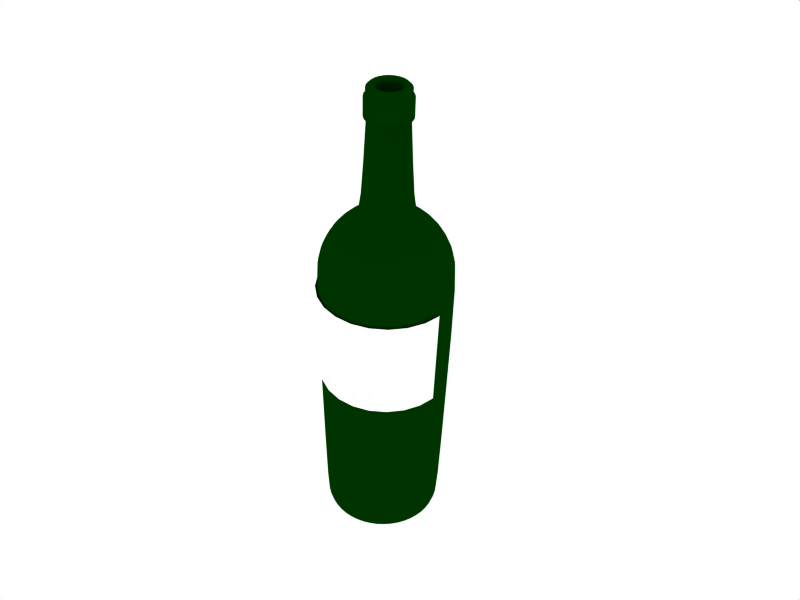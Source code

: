 # Source: red-wine-bottle-04.blend  (saved by Blender 2.43.0; exported with 4.5.12 LTS)
import bpy
from mathutils import Matrix  # noqa: F401  (used for matrix-valued properties, if any)

bpy.ops.wm.read_factory_settings(use_empty=True)
scene = bpy.context.scene
scene.name = 'Scene'

# ---- collections
col_collection_1 = bpy.data.collections.new('Collection 1'); scene.collection.children.link(col_collection_1)
col_collection_2 = bpy.data.collections.new('Collection 2'); scene.collection.children.link(col_collection_2)

# ---- materials (node trees are filled in below, after node groups)
mat_bottle_glass_green = bpy.data.materials.new('bottle glass green')
mat_bottle_glass_green.alpha_threshold = 0.0
mat_bottle_glass_green.diffuse_color = (0.0, 0.2, 0.0, 1.0)
mat_bottle_glass_green.roughness = 0.5
mat_bottle_glass_green.specular_intensity = 1.0
mat_bottle_glass_green.line_color = (0.0, 0.0, 0.0, 0.7)
mat_kator_malbec = bpy.data.materials.new('Kator Malbec')
mat_kator_malbec.alpha_threshold = 0.0
mat_kator_malbec.diffuse_color = (1.0, 1.0, 1.0, 1.0)
mat_kator_malbec.roughness = 0.5
mat_kator_malbec.line_color = (0.0, 0.0, 0.0, 1.0)

# ---- material node trees

# ---- world
world_world = bpy.data.worlds.new('World'); scene.world = world_world
world_world.color = (1.0, 1.0, 1.0)
world_world.use_sun_shadow = False
world_world.sun_shadow_jitter_overblur = 0.0
world_world.cycles.sampling_method = 'MANUAL'
world_world.cycles.sample_map_resolution = 256

# ---- cameras
cam_camera_001 = bpy.data.cameras.new('Camera.001')
cam_camera_001.passepartout_alpha = 0.2
cam_camera_001.clip_end = 100.0
cam_camera_001.lens = 48.0
cam_camera_001.ortho_scale = 7.314
cam_camera_001.show_limits = True
cam_camera_001.show_passepartout = False
cam_camera_001.show_safe_areas = True
cam_camera_001.dof.focus_distance = 0.0
cam_camera_001.dof.aperture_fstop = 128.0

# ---- lights
light_spot_001 = bpy.data.lights.new('Spot.001', 'POINT')
light_spot_001.transmission_factor = 0.0
light_spot_001.cutoff_distance = 30.0
light_spot_001.energy = 50.0
light_spot_001.shadow_buffer_clip_start = 8.0
light_spot_001.shadow_soft_size = 1.0
light_spot_001.shadow_maximum_resolution = 0.006
light_spot_001.use_absolute_resolution = True
light_spot_001.cycles.use_multiple_importance_sampling = False

# ---- meshes
me_malbec_bottle = bpy.data.meshes.new('Malbec bottle')
me_malbec_bottle.from_pydata([(0.1009, 7.265e-08, 0.5131), (0.05842, 6.274e-08, 1.01), (0.04812, 6.274e-08, 1.0), (0.05451, 7.265e-08, 0.5158), (0.1125, -0.03013, -0.8654), (0.178, -0.04769, -0.8841), (0.1111, -0.02977, -0.9271), (0.1519, -0.0407, -0.9561), (0.1712, -0.04587, -0.9929), (0.2119, -0.05677, -0.9929), (0.2322, -0.06222, -0.9856), (0.1969, -0.05276, -0.8666), (0.2181, -0.05845, 0.2292), (0.2013, -0.05393, 0.3038), (0.1687, -0.04522, 0.3693), (0.123, -0.03297, 0.4185), (0.06818, -0.01827, 0.4659), (0.05265, -0.01411, 0.5158), (0.04648, -0.01245, 1.0), (0.05643, -0.01512, 1.01), (0.07162, -0.01919, 1.01), (0.08135, -0.0218, 1.0), (0.08924, -0.02391, 0.89), (0.07904, -0.02118, 0.882), (0.09741, -0.0261, 0.5131), (0.1132, -0.03034, 0.4803), (0.1606, -0.04304, 0.4449), (0.2133, -0.05715, 0.3904), (0.2528, -0.06773, 0.3086), (0.2701, -0.07236, 0.2306), (0.2415, -0.0647, -0.9646), (0.2165, -0.125, -0.9646), (0.2421, -0.1398, 0.2306), (0.2266, -0.1308, 0.3086), (0.1912, -0.1104, 0.3904), (0.144, -0.08314, 0.4449), (0.1015, -0.0586, 0.4803), (0.08734, -0.05043, 0.5131), (0.07087, -0.04092, 0.882), (0.08001, -0.0462, 0.89), (0.07293, -0.04211, 1.0), (0.06421, -0.03707, 1.01), (0.05059, -0.02921, 1.01), (0.04167, -0.02406, 1.0), (0.0472, -0.02725, 0.5158), (0.06113, -0.03529, 0.4659), (0.1103, -0.06369, 0.4185), (0.1513, -0.08735, 0.3693), (0.1804, -0.1042, 0.3038), (0.1956, -0.1129, 0.2292), (0.1765, -0.1019, -0.8666), (0.2082, -0.1202, -0.9856), (0.19, -0.1097, -0.9929), (0.1535, -0.08862, -0.9929), (0.1362, -0.07862, -0.9561), (0.09963, -0.05752, -0.9271), (0.1596, -0.09212, -0.8841), (0.1008, -0.05821, -0.8654), (0.08232, -0.08232, -0.8654), (0.1303, -0.1303, -0.8841), (0.08134, -0.08134, -0.9271), (0.1112, -0.1112, -0.9561), (0.1253, -0.1253, -0.9929), (0.1551, -0.1551, -0.9929), (0.17, -0.17, -0.9856), (0.1441, -0.1441, -0.8666), (0.1597, -0.1597, 0.2292), (0.1473, -0.1473, 0.3038), (0.1235, -0.1235, 0.3693), (0.09007, -0.09007, 0.4185), (0.04991, -0.04991, 0.4659), (0.03854, -0.03854, 0.5158), (0.03402, -0.03402, 1.0), (0.04131, -0.04131, 1.01), (0.05243, -0.05243, 1.01), (0.05955, -0.05955, 1.0), (0.06533, -0.06533, 0.89), (0.05786, -0.05786, 0.882), (0.07131, -0.07131, 0.5131), (0.08288, -0.08288, 0.4803), (0.1176, -0.1176, 0.4449), (0.1561, -0.1561, 0.3904), (0.185, -0.185, 0.3086), (0.1977, -0.1977, 0.2306), (0.1768, -0.1768, -0.9646), (0.125, -0.2165, -0.9646), (0.1398, -0.2421, 0.2306), (0.1308, -0.2266, 0.3086), (0.1104, -0.1912, 0.3904), (0.08314, -0.144, 0.4449), (0.0586, -0.1015, 0.4803), (0.05043, -0.08734, 0.5131), (0.04092, -0.07087, 0.882), (0.0462, -0.08001, 0.89), (0.04211, -0.07293, 1.0), (0.03707, -0.06421, 1.01), (0.02921, -0.05059, 1.01), (0.02406, -0.04167, 1.0), (0.02725, -0.0472, 0.5158), (0.03529, -0.06113, 0.4659), (0.06369, -0.1103, 0.4185), (0.08735, -0.1513, 0.3693), (0.1042, -0.1804, 0.3038), (0.1129, -0.1956, 0.2292), (0.1019, -0.1765, -0.8666), (0.1202, -0.2082, -0.9856), (0.1097, -0.19, -0.9929), (0.08862, -0.1535, -0.9929), (0.07862, -0.1362, -0.9561), (0.05752, -0.09963, -0.9271), (0.09212, -0.1596, -0.8841), (0.05821, -0.1008, -0.8654), (0.03013, -0.1125, -0.8654), (0.04769, -0.178, -0.8841), (0.02977, -0.1111, -0.9271), (0.0407, -0.1519, -0.9561), (0.04587, -0.1712, -0.9929), (0.05677, -0.2119, -0.9929), (0.06222, -0.2322, -0.9856), (0.05276, -0.1969, -0.8666), (0.05845, -0.2181, 0.2292), (0.05393, -0.2013, 0.3038), (0.04522, -0.1687, 0.3693), (0.03297, -0.123, 0.4185), (0.01827, -0.06818, 0.4659), (0.01411, -0.05265, 0.5158), (0.01245, -0.04648, 1.0), (0.01512, -0.05643, 1.01), (0.01919, -0.07162, 1.01), (0.0218, -0.08135, 1.0), (0.02391, -0.08924, 0.89), (0.02118, -0.07904, 0.882), (0.0261, -0.09741, 0.5131), (0.03034, -0.1132, 0.4803), (0.04304, -0.1606, 0.4449), (0.05715, -0.2133, 0.3904), (0.06773, -0.2528, 0.3086), (0.07236, -0.2701, 0.2306), (0.0647, -0.2415, -0.9646), (2.67e-09, -0.25, -0.9646), (3.306e-09, -0.2796, 0.2306), (-1.891e-08, -0.2617, 0.3086), (1.084e-09, -0.2208, 0.3904), (5.219e-08, -0.1663, 0.4449), (5.663e-08, -0.1172, 0.4803), (6.33e-08, -0.1009, 0.5131), (5.997e-08, -0.08183, 0.882), (5.351e-08, -0.09239, 0.89), (5.032e-08, -0.08422, 1.0), (5.032e-08, -0.07414, 1.01), (6.209e-08, -0.05842, 1.01), (6.012e-08, -0.04812, 1.0), (6.774e-08, -0.05451, 0.5158), (6.552e-08, -0.07058, 0.4659), (5.219e-08, -0.1274, 0.4185), (4.552e-08, -0.1747, 0.3693), (4.552e-08, -0.2084, 0.3038), (4.552e-08, -0.2258, 0.2292), (-2.912e-08, -0.2039, -0.8666), (-4.699e-08, -0.2404, -0.9856), (-3.309e-08, -0.2193, -0.9929), (-2.713e-08, -0.1772, -0.9929), (-1.521e-08, -0.1572, -0.9561), (-1.521e-08, -0.115, -0.9271), (-3.11e-08, -0.1842, -0.8841), (-7.263e-09, -0.1164, -0.8654), (-0.03013, -0.1125, -0.8654), (-0.04769, -0.178, -0.8841), (-0.02977, -0.1111, -0.9271), (-0.0407, -0.1519, -0.9561), (-0.04587, -0.1712, -0.9929), (-0.05677, -0.2119, -0.9929), (-0.06222, -0.2322, -0.9856), (-0.05276, -0.1969, -0.8666), (-0.05845, -0.2181, 0.2292), (-0.05393, -0.2013, 0.3038), (-0.04522, -0.1687, 0.3693), (-0.03297, -0.123, 0.4185), (-0.01827, -0.06818, 0.4659), (-0.01411, -0.05265, 0.5158), (-0.01245, -0.04648, 1.0), (-0.01512, -0.05643, 1.01), (-0.01919, -0.07162, 1.01), (-0.0218, -0.08135, 1.0), (-0.02391, -0.08924, 0.89), (-0.02118, -0.07904, 0.882), (-0.0261, -0.09741, 0.5131), (-0.03034, -0.1132, 0.4803), (-0.04304, -0.1606, 0.4449), (-0.05715, -0.2133, 0.3904), (-0.06773, -0.2528, 0.3086), (-0.07236, -0.2701, 0.2306), (-0.0647, -0.2415, -0.9646), (-0.125, -0.2165, -0.9646), (-0.1398, -0.2421, 0.2306), (-0.1308, -0.2266, 0.3086), (-0.1104, -0.1912, 0.3904), (-0.08314, -0.144, 0.4449), (-0.0586, -0.1015, 0.4803), (-0.05043, -0.08734, 0.5131), (-0.04092, -0.07087, 0.882), (-0.0462, -0.08001, 0.89), (-0.04211, -0.07293, 1.0), (-0.03707, -0.06421, 1.01), (-0.02921, -0.05059, 1.01), (-0.02406, -0.04167, 1.0), (-0.02725, -0.0472, 0.5158), (-0.03529, -0.06113, 0.4659), (-0.06369, -0.1103, 0.4185), (-0.08735, -0.1513, 0.3693), (-0.1042, -0.1804, 0.3038), (-0.1129, -0.1956, 0.2292), (-0.1019, -0.1765, -0.8666), (-0.1202, -0.2082, -0.9856), (-0.1097, -0.19, -0.9929), (-0.08862, -0.1535, -0.9929), (-0.07862, -0.1362, -0.9561), (-0.05752, -0.09963, -0.9271), (-0.09212, -0.1596, -0.8841), (-0.05821, -0.1008, -0.8654), (-0.08232, -0.08232, -0.8654), (-0.1303, -0.1303, -0.8841), (-0.08134, -0.08134, -0.9271), (-0.1112, -0.1112, -0.9561), (-0.1253, -0.1253, -0.9929), (-0.1551, -0.1551, -0.9929), (-0.17, -0.17, -0.9856), (-0.1441, -0.1441, -0.8666), (-0.1597, -0.1597, 0.2292), (-0.1473, -0.1473, 0.3038), (-0.1235, -0.1235, 0.3693), (-0.09007, -0.09007, 0.4185), (-0.04991, -0.04991, 0.4659), (-0.03854, -0.03854, 0.5158), (-0.03402, -0.03402, 1.0), (-0.04131, -0.04131, 1.01), (-0.05243, -0.05243, 1.01), (-0.05955, -0.05955, 1.0), (-0.06533, -0.06533, 0.89), (-0.05786, -0.05786, 0.882), (-0.07131, -0.07131, 0.5131), (-0.08288, -0.08288, 0.4803), (-0.1176, -0.1176, 0.4449), (-0.1561, -0.1561, 0.3904), (-0.185, -0.185, 0.3086), (-0.1977, -0.1977, 0.2306), (-0.1768, -0.1768, -0.9646), (-0.2165, -0.125, -0.9646), (-0.2421, -0.1398, 0.2306), (-0.2266, -0.1308, 0.3086), (-0.1912, -0.1104, 0.3904), (-0.144, -0.08314, 0.4449), (-0.1015, -0.0586, 0.4803), (-0.08734, -0.05043, 0.5131), (-0.07087, -0.04092, 0.882), (-0.08001, -0.0462, 0.89), (-0.07293, -0.04211, 1.0), (-0.06421, -0.03707, 1.01), (-0.05059, -0.02921, 1.01), (-0.04167, -0.02406, 1.0), (-0.0472, -0.02725, 0.5158), (-0.06113, -0.03529, 0.4659), (-0.1103, -0.06369, 0.4185), (-0.1513, -0.08735, 0.3693), (-0.1804, -0.1042, 0.3038), (-0.1956, -0.1129, 0.2292), (-0.1765, -0.1019, -0.8666), (-0.2082, -0.1202, -0.9856), (-0.19, -0.1097, -0.9929), (-0.1535, -0.08862, -0.9929), (-0.1362, -0.07862, -0.9561), (-0.09963, -0.05752, -0.9271), (-0.1596, -0.09212, -0.8841), (-0.1008, -0.05821, -0.8654), (-0.1125, -0.03013, -0.8654), (-0.178, -0.04769, -0.8841), (-0.1111, -0.02977, -0.9271), (-0.1519, -0.0407, -0.9561), (-0.1712, -0.04587, -0.9929), (-0.2119, -0.05677, -0.9929), (-0.2322, -0.06222, -0.9856), (-0.1969, -0.05276, -0.8666), (-0.2181, -0.05845, 0.2292), (-0.2013, -0.05393, 0.3038), (-0.1687, -0.04522, 0.3693), (-0.123, -0.03297, 0.4185), (-0.06818, -0.01827, 0.4659), (-0.05265, -0.01411, 0.5158), (-0.04648, -0.01245, 1.0), (-0.05643, -0.01512, 1.01), (-0.07162, -0.01919, 1.01), (-0.08135, -0.0218, 1.0), (-0.08924, -0.02391, 0.89), (-0.07904, -0.02118, 0.882), (-0.09741, -0.0261, 0.5131), (-0.1132, -0.03034, 0.4803), (-0.1606, -0.04304, 0.4449), (-0.2133, -0.05715, 0.3904), (-0.2528, -0.06773, 0.3086), (-0.2701, -0.07236, 0.2306), (-0.2415, -0.0647, -0.9646), (-0.25, 4.316e-08, -0.9646), (-0.2796, 5.002e-08, 0.2306), (-0.2617, 8.144e-08, 0.3086), (-0.2208, 2.008e-08, 0.3904), (-0.1663, -2.072e-08, 0.4449), (-0.1172, -2.975e-08, 0.4803), (-0.1009, -4.473e-08, 0.5131), (-0.08183, -4.019e-08, 0.882), (-0.09239, -3.101e-08, 0.89), (-0.08422, -2.829e-08, 1.0), (-0.07414, -2.832e-08, 1.01), (-0.05842, -4.557e-08, 1.01), (-0.04812, -4.009e-08, 1.0), (-0.05451, -4.383e-08, 0.5158), (-0.07058, -4.022e-08, 0.4659), (-0.1274, -1.885e-08, 0.4185), (-0.1747, -1.254e-08, 0.3693), (-0.2084, 2.744e-09, 0.3038), (-0.2258, 4.075e-09, 0.2292), (-0.2039, 7.02e-08, -0.8666), (-0.2404, 9.563e-08, -0.9856), (-0.2193, 8.666e-08, -0.9929), (-0.1772, 8.46e-08, -0.9929), (-0.1572, 4.142e-08, -0.9561), (-0.115, 4.563e-08, -0.9271), (-0.1842, 7.411e-08, -0.8841), (-0.1164, 2.734e-08, -0.8654), (-0.1125, 0.03013, -0.8654), (-0.178, 0.04769, -0.8841), (-0.1111, 0.02977, -0.9271), (-0.1519, 0.0407, -0.9561), (-0.1712, 0.04587, -0.9929), (-0.2119, 0.05677, -0.9929), (-0.2322, 0.06222, -0.9856), (-0.1969, 0.05276, -0.8666), (-0.2181, 0.05845, 0.2292), (-0.2013, 0.05393, 0.3038), (-0.1687, 0.04522, 0.3693), (-0.123, 0.03297, 0.4185), (-0.06818, 0.01827, 0.4659), (-0.05265, 0.01411, 0.5158), (-0.04648, 0.01245, 1.0), (-0.05643, 0.01512, 1.01), (-0.07162, 0.01919, 1.01), (-0.08135, 0.0218, 1.0), (-0.08924, 0.02391, 0.89), (-0.07904, 0.02118, 0.882), (-0.09741, 0.0261, 0.5131), (-0.1132, 0.03034, 0.4803), (-0.1606, 0.04304, 0.4449), (-0.2133, 0.05715, 0.3904), (-0.2528, 0.06773, 0.3086), (-0.2701, 0.07236, 0.2306), (-0.2415, 0.0647, -0.9646), (-0.2165, 0.125, -0.9646), (-0.2421, 0.1398, 0.2306), (-0.2266, 0.1308, 0.3086), (-0.1912, 0.1104, 0.3904), (-0.144, 0.08314, 0.4449), (-0.1015, 0.0586, 0.4803), (-0.08734, 0.05043, 0.5131), (-0.07087, 0.04092, 0.882), (-0.08001, 0.0462, 0.89), (-0.07293, 0.04211, 1.0), (-0.06421, 0.03707, 1.01), (-0.05059, 0.02921, 1.01), (-0.04167, 0.02406, 1.0), (-0.0472, 0.02725, 0.5158), (-0.06113, 0.03529, 0.4659), (-0.1103, 0.06369, 0.4185), (-0.1513, 0.08735, 0.3693), (-0.1804, 0.1042, 0.3038), (-0.1956, 0.1129, 0.2292), (-0.1765, 0.1019, -0.8666), (-0.2082, 0.1202, -0.9856), (-0.19, 0.1097, -0.9929), (-0.1535, 0.08862, -0.9929), (-0.1362, 0.07862, -0.9561), (-0.09963, 0.05752, -0.9271), (-0.1596, 0.09212, -0.8841), (-0.1008, 0.05821, -0.8654), (-0.08232, 0.08232, -0.8654), (-0.1303, 0.1303, -0.8841), (-0.08134, 0.08134, -0.9271), (-0.1112, 0.1112, -0.9561), (-0.1253, 0.1253, -0.9929), (-0.1551, 0.1551, -0.9929), (-0.17, 0.17, -0.9856), (-0.1441, 0.1441, -0.8666), (-0.1597, 0.1597, 0.2292), (-0.1473, 0.1473, 0.3038), (-0.1235, 0.1235, 0.3693), (-0.09007, 0.09007, 0.4185), (-0.04991, 0.04991, 0.4659), (-0.03854, 0.03854, 0.5158), (-0.03402, 0.03402, 1.0), (-0.04131, 0.04131, 1.01), (-0.05243, 0.05243, 1.01), (-0.05955, 0.05955, 1.0), (-0.06533, 0.06533, 0.89), (-0.05786, 0.05786, 0.882), (-0.07131, 0.07131, 0.5131), (-0.08288, 0.08288, 0.4803), (-0.1176, 0.1176, 0.4449), (-0.1561, 0.1561, 0.3904), (-0.185, 0.185, 0.3086), (-0.1977, 0.1977, 0.2306), (-0.1768, 0.1768, -0.9646), (-0.125, 0.2165, -0.9646), (-0.1398, 0.2421, 0.2306), (-0.1308, 0.2266, 0.3086), (-0.1104, 0.1912, 0.3904), (-0.08314, 0.144, 0.4449), (-0.0586, 0.1015, 0.4803), (-0.05043, 0.08734, 0.5131), (-0.04092, 0.07087, 0.882), (-0.0462, 0.08001, 0.89), (-0.04211, 0.07293, 1.0), (-0.03707, 0.06421, 1.01), (-0.02921, 0.05059, 1.01), (-0.02406, 0.04167, 1.0), (-0.02725, 0.0472, 0.5158), (-0.03529, 0.06113, 0.4659), (-0.06369, 0.1103, 0.4185), (-0.08735, 0.1513, 0.3693), (-0.1042, 0.1804, 0.3038), (-0.1129, 0.1956, 0.2292), (-0.1019, 0.1765, -0.8666), (-0.1202, 0.2082, -0.9856), (-0.1097, 0.19, -0.9929), (-0.08862, 0.1535, -0.9929), (-0.07862, 0.1362, -0.9561), (-0.05752, 0.09963, -0.9271), (1.062e-08, -7.56e-09, -0.9122), (-0.09212, 0.1596, -0.8841), (-0.05821, 0.1008, -0.8654), (-0.03013, 0.1125, -0.8654), (-0.04769, 0.178, -0.8841), (-0.02977, 0.1111, -0.9271), (-0.0407, 0.1519, -0.9561), (-0.04587, 0.1712, -0.9929), (-0.05677, 0.2119, -0.9929), (-0.06222, 0.2322, -0.9856), (-0.05276, 0.1969, -0.8666), (-0.05845, 0.2181, 0.2292), (-0.05393, 0.2013, 0.3038), (-0.04522, 0.1687, 0.3693), (-0.03297, 0.123, 0.4185), (-0.01827, 0.06818, 0.4659), (-0.01411, 0.05265, 0.5158), (-0.01245, 0.04648, 1.0), (-0.01512, 0.05643, 1.01), (-0.01919, 0.07162, 1.01), (-0.0218, 0.08135, 1.0), (-0.02391, 0.08924, 0.89), (-0.02118, 0.07904, 0.882), (-0.0261, 0.09741, 0.5131), (-0.03034, 0.1132, 0.4803), (-0.04304, 0.1606, 0.4449), (-0.05715, 0.2133, 0.3904), (-0.06773, 0.2528, 0.3086), (-0.07236, 0.2701, 0.2306), (-0.0647, 0.2415, -0.9646), (8.611e-08, 0.25, -0.9646), (9.663e-08, 0.2796, 0.2306), (1.455e-07, 0.2617, 0.3086), (4.997e-08, 0.2208, 0.3904), (1.664e-08, 0.1663, 0.4449), (-1.138e-09, 0.1172, 0.4803), (-2.114e-08, 0.1009, 0.5131), (-2.181e-08, 0.08183, 0.882), (-4.59e-09, 0.09239, 0.89), (-2.645e-09, 0.08422, 1.0), (-2.645e-09, 0.07414, 1.01), (-3.011e-08, 0.05842, 1.01), (-2.618e-08, 0.04812, 1.0), (-3.002e-08, 0.05451, 0.5158), (-1.891e-08, 0.07058, 0.4659), (1.442e-08, 0.1274, 0.4185), (9.972e-09, 0.1747, 0.3693), (4.775e-08, 0.2084, 0.3038), (5.663e-08, 0.2258, 0.2292), (1.258e-07, 0.2039, -0.8666), (1.497e-07, 0.2404, -0.9856), (1.338e-07, 0.2193, -0.9929), (1.239e-07, 0.1772, -0.9929), (7.816e-08, 0.1572, -0.9561), (7.419e-08, 0.115, -0.9271), (1.219e-07, 0.1842, -0.8841), (5.035e-08, 0.1164, -0.8654), (0.03013, 0.1125, -0.8654), (0.04769, 0.178, -0.8841), (0.02977, 0.1111, -0.9271), (0.0407, 0.1519, -0.9561), (0.04587, 0.1712, -0.9929), (0.05677, 0.2119, -0.9929), (0.06222, 0.2322, -0.9856), (0.05276, 0.1969, -0.8666), (0.05845, 0.2181, 0.2292), (0.05393, 0.2013, 0.3038), (0.04522, 0.1687, 0.3693), (0.03297, 0.123, 0.4185), (0.01827, 0.06818, 0.4659), (0.01411, 0.05265, 0.5158), (0.01245, 0.04648, 1.0), (0.01512, 0.05643, 1.01), (0.01919, 0.07162, 1.01), (0.0218, 0.08135, 1.0), (0.02391, 0.08924, 0.89), (0.02118, 0.07904, 0.882), (0.0261, 0.09741, 0.5131), (0.03034, 0.1132, 0.4803), (0.04304, 0.1606, 0.4449), (0.05715, 0.2133, 0.3904), (0.06773, 0.2528, 0.3086), (0.07237, 0.2701, 0.2306), (0.0647, 0.2415, -0.9646), (0.125, 0.2165, -0.9646), (0.1398, 0.2421, 0.2306), (0.1308, 0.2266, 0.3086), (0.1104, 0.1912, 0.3904), (0.08314, 0.144, 0.4449), (0.0586, 0.1015, 0.4803), (0.05043, 0.08734, 0.5131), (0.04092, 0.07087, 0.882), (0.0462, 0.08001, 0.89), (0.04211, 0.07293, 1.0), (0.03707, 0.06421, 1.01), (0.02921, 0.05059, 1.01), (0.02406, 0.04167, 1.0), (0.02725, 0.0472, 0.5158), (0.03529, 0.06113, 0.4659), (0.06369, 0.1103, 0.4185), (0.08735, 0.1513, 0.3693), (0.1042, 0.1804, 0.3038), (0.1129, 0.1956, 0.2292), (0.1019, 0.1765, -0.8666), (0.1202, 0.2082, -0.9856), (0.1097, 0.19, -0.9929), (0.08862, 0.1535, -0.9929), (0.07862, 0.1362, -0.9561), (0.05752, 0.09963, -0.9271), (0.09212, 0.1596, -0.8841), (0.05821, 0.1008, -0.8654), (0.08232, 0.08232, -0.8654), (0.1303, 0.1303, -0.8841), (0.08134, 0.08134, -0.9271), (0.1112, 0.1112, -0.9561), (0.1253, 0.1253, -0.9929), (0.1551, 0.1551, -0.9929), (0.17, 0.17, -0.9856), (0.1441, 0.1441, -0.8666), (0.1597, 0.1597, 0.2292), (0.1473, 0.1473, 0.3038), (0.1235, 0.1235, 0.3693), (0.09007, 0.09007, 0.4185), (0.04991, 0.04991, 0.4659), (0.03854, 0.03854, 0.5158), (0.03402, 0.03402, 1.0), (0.04131, 0.04131, 1.01), (0.05243, 0.05243, 1.01), (0.05955, 0.05955, 1.0), (0.06533, 0.06533, 0.89), (0.05786, 0.05786, 0.882), (0.07131, 0.07131, 0.5131), (0.08288, 0.08288, 0.4803), (0.1176, 0.1176, 0.4449), (0.1561, 0.1561, 0.3904), (0.185, 0.185, 0.3086), (0.1977, 0.1977, 0.2306), (0.1768, 0.1768, -0.9646), (0.2165, 0.125, -0.9646), (0.2421, 0.1398, 0.2306), (0.2266, 0.1308, 0.3086), (0.1912, 0.1104, 0.3904), (0.144, 0.08314, 0.4449), (0.1015, 0.0586, 0.4803), (0.08734, 0.05043, 0.5131), (0.07087, 0.04092, 0.882), (0.08001, 0.0462, 0.89), (0.07293, 0.04211, 1.0), (0.06421, 0.03707, 1.01), (0.05059, 0.02921, 1.01), (0.04167, 0.02406, 1.0), (0.0472, 0.02725, 0.5158), (0.06113, 0.03529, 0.4659), (0.1103, 0.06369, 0.4185), (0.1513, 0.08735, 0.3693), (0.1804, 0.1042, 0.3038), (0.1956, 0.1129, 0.2292), (0.1765, 0.1019, -0.8666), (0.2082, 0.1202, -0.9856), (0.19, 0.1097, -0.9929), (0.1535, 0.08862, -0.9929), (0.1362, 0.07862, -0.9561), (0.09963, 0.05752, -0.9271), (0.1596, 0.09212, -0.8841), (0.1008, 0.05821, -0.8654), (0.1125, 0.03013, -0.8654), (0.178, 0.04769, -0.8841), (0.1111, 0.02977, -0.9271), (0.1519, 0.0407, -0.9561), (0.1712, 0.04587, -0.9929), (0.2119, 0.05677, -0.9929), (0.2322, 0.06222, -0.9856), (0.1969, 0.05276, -0.8666), (0.2181, 0.05845, 0.2292), (0.2013, 0.05393, 0.3038), (0.1687, 0.04522, 0.3693), (0.123, 0.03297, 0.4185), (0.06818, 0.01827, 0.4659), (0.05265, 0.01411, 0.5158), (0.04648, 0.01245, 1.0), (0.05643, 0.01512, 1.01), (0.07162, 0.01919, 1.01), (0.08135, 0.0218, 1.0), (0.08924, 0.02391, 0.89), (0.07904, 0.02118, 0.882), (0.09741, 0.0261, 0.5131), (0.1132, 0.03034, 0.4803), (0.1606, 0.04304, 0.4449), (0.2133, 0.05715, 0.3904), (0.2528, 0.06773, 0.3086), (0.2701, 0.07236, 0.2306), (0.2415, 0.0647, -0.9646), (0.25, -1.309e-07, -0.9646), (0.2796, -1.447e-07, 0.2306), (0.2617, -1.804e-07, 0.3086), (0.2208, -9.269e-08, 0.3904), (0.1663, -3.427e-08, 0.4449), (0.1172, -1.818e-08, 0.4803), (0.08183, 2.088e-08, 0.882), (0.09239, -3.434e-09, 0.89), (0.08422, -3.153e-09, 1.0), (0.07414, -3.051e-09, 1.01), (0.07058, 2.225e-08, 0.4659), (0.1274, -2.915e-08, 0.4185), (0.1747, -4.197e-08, 0.3693), (0.2084, -9.725e-08, 0.3038), (0.2258, -9.43e-08, 0.2292), (0.2039, -1.579e-07, -0.8666), (0.2404, -1.834e-07, -0.9856), (0.2193, -1.745e-07, -0.9929), (0.1772, -1.485e-07, -0.9929), (0.1572, -1.015e-07, -0.9561), (0.115, -9.57e-08, -0.9271), (0.1842, -1.46e-07, -0.8841), (0.1164, -6.351e-08, -0.8654), (-1.303e-09, -1.377e-10, -0.8596), (0.08422, -3.153e-09, 0.9737), (0.08135, -0.0218, 0.9737), (0.07293, -0.04211, 0.9737), (0.05955, -0.05955, 0.9737), (0.04211, -0.07293, 0.9737), (0.0218, -0.08135, 0.9737), (5.032e-08, -0.08422, 0.9737), (-0.0218, -0.08135, 0.9737), (-0.04211, -0.07293, 0.9737), (-0.05955, -0.05955, 0.9737), (-0.07293, -0.04211, 0.9737), (-0.08135, -0.0218, 0.9737), (-0.08422, -2.829e-08, 0.9737), (-0.08135, 0.0218, 0.9737), (-0.07293, 0.04211, 0.9737), (-0.05955, 0.05955, 0.9737), (-0.04211, 0.07293, 0.9737), (-0.0218, 0.08135, 0.9737), (-2.645e-09, 0.08422, 0.9737), (0.0218, 0.08135, 0.9737), (0.04211, 0.07293, 0.9737), (0.05955, 0.05955, 0.9737), (0.07293, 0.04211, 0.9737), (0.08135, 0.0218, 0.9737), (0.08924, 0.02391, 0.9665), (0.09239, -3.434e-09, 0.9665), (0.08001, 0.0462, 0.9665), (0.06533, 0.06533, 0.9665), (0.0462, 0.08001, 0.9665), (0.02391, 0.08924, 0.9665), (-4.59e-09, 0.09239, 0.9665), (-0.02391, 0.08924, 0.9665), (-0.0462, 0.08001, 0.9665), (-0.06533, 0.06533, 0.9665), (-0.08001, 0.0462, 0.9665), (-0.08924, 0.02391, 0.9665), (-0.09239, -3.101e-08, 0.9665), (-0.08924, -0.02391, 0.9665), (-0.08001, -0.0462, 0.9665), (-0.06533, -0.06533, 0.9665), (-0.0462, -0.08001, 0.9665), (-0.02391, -0.08924, 0.9665), (5.351e-08, -0.09239, 0.9665), (0.02391, -0.08924, 0.9665), (0.0462, -0.08001, 0.9665), (0.06533, -0.06533, 0.9665), (0.08001, -0.0462, 0.9665), (0.08924, -0.02391, 0.9665), (0.2148, -1.261e-07, -0.3187), (0.2075, -0.0556, -0.3187), (0.1861, -0.1074, -0.3187), (0.1519, -0.1519, -0.3187), (0.1074, -0.1861, -0.3187), (0.0556, -0.2075, -0.3187), (8.204e-09, -0.2148, -0.3187), (-0.0556, -0.2075, -0.3187), (-0.1074, -0.1861, -0.3187), (-0.1519, -0.1519, -0.3187), (-0.1861, -0.1074, -0.3187), (-0.2075, -0.0556, -0.3187), (-0.2148, 3.714e-08, -0.3187), (-0.2075, 0.0556, -0.3187), (-0.1861, 0.1074, -0.3187), (-0.1519, 0.1519, -0.3187), (-0.1074, 0.1861, -0.3187), (-0.0556, 0.2075, -0.3187), (9.124e-08, 0.2148, -0.3187), (0.0556, 0.2075, -0.3187), (0.1074, 0.1861, -0.3187), (0.1519, 0.1519, -0.3187), (0.1861, 0.1074, -0.3187), (0.2075, 0.0556, -0.3187), (0.2558, -0.06853, -0.367), (0.2648, -1.378e-07, -0.3671), (0.2293, -0.1324, -0.3671), (0.1872, -0.1872, -0.367), (0.1324, -0.2293, -0.3671), (0.06853, -0.2558, -0.367), (2.988e-09, -0.2648, -0.3671), (-0.06853, -0.2558, -0.367), (-0.1324, -0.2293, -0.367), (-0.1872, -0.1872, -0.367), (-0.2293, -0.1324, -0.3671), (-0.2558, -0.06853, -0.367), (-0.2648, 4.659e-08, -0.3671), (-0.2558, 0.06853, -0.367), (-0.2293, 0.1324, -0.3671), (-0.1872, 0.1872, -0.367), (-0.1324, 0.2293, -0.3671), (-0.06853, 0.2558, -0.367), (9.137e-08, 0.2648, -0.3671), (0.06853, 0.2558, -0.367), (0.1324, 0.2293, -0.3671), (0.1872, 0.1872, -0.367), (0.2293, 0.1324, -0.3671), (0.2558, 0.06853, -0.367)], [], [(649, 4, 648), (647, 648, 4, 5), (647, 5, 11, 641), (434, 646, 6), (645, 7, 6, 646), (644, 8, 7, 645), (644, 643, 9, 8), (643, 642, 10, 9), (642, 626, 30, 10), (640, 698, 699, 12), (640, 12, 13, 639), (638, 639, 13, 14), (638, 14, 15, 637), (636, 637, 15, 16), (636, 16, 17, 3), (2, 3, 17, 18), (2, 18, 19, 1), (1, 19, 20, 635), (634, 635, 20, 21), (633, 675, 697, 22), (633, 22, 23, 632), (0, 632, 23, 24), (631, 0, 24, 25), (630, 631, 25, 26), (630, 26, 27, 629), (628, 629, 27, 28), (627, 628, 28, 29), (627, 29, 722, 723), (29, 32, 724, 722), (29, 28, 33, 32), (28, 27, 34, 33), (26, 35, 34, 27), (26, 25, 36, 35), (25, 24, 37, 36), (24, 23, 38, 37), (22, 39, 38, 23), (22, 697, 696, 39), (21, 20, 41, 40), (19, 42, 41, 20), (18, 43, 42, 19), (18, 17, 44, 43), (16, 45, 44, 17), (16, 15, 46, 45), (14, 47, 46, 15), (14, 13, 48, 47), (12, 49, 48, 13), (12, 699, 700, 49), (10, 30, 31, 51), (9, 10, 51, 52), (8, 9, 52, 53), (8, 53, 54, 7), (7, 54, 55, 6), (434, 6, 55), (5, 56, 50, 11), (5, 4, 57, 56), (649, 57, 4), (649, 58, 57), (56, 57, 58, 59), (56, 59, 65, 50), (434, 55, 60), (54, 61, 60, 55), (53, 62, 61, 54), (53, 52, 63, 62), (52, 51, 64, 63), (51, 31, 84, 64), (49, 700, 701, 66), (49, 66, 67, 48), (47, 48, 67, 68), (47, 68, 69, 46), (45, 46, 69, 70), (45, 70, 71, 44), (43, 44, 71, 72), (43, 72, 73, 42), (42, 73, 74, 41), (40, 41, 74, 75), (39, 696, 695, 76), (39, 76, 77, 38), (37, 38, 77, 78), (36, 37, 78, 79), (35, 36, 79, 80), (35, 80, 81, 34), (33, 34, 81, 82), (32, 33, 82, 83), (32, 83, 725, 724), (83, 86, 726, 725), (83, 82, 87, 86), (82, 81, 88, 87), (80, 89, 88, 81), (80, 79, 90, 89), (79, 78, 91, 90), (78, 77, 92, 91), (76, 93, 92, 77), (76, 695, 694, 93), (75, 74, 95, 94), (73, 96, 95, 74), (72, 97, 96, 73), (72, 71, 98, 97), (70, 99, 98, 71), (70, 69, 100, 99), (68, 101, 100, 69), (68, 67, 102, 101), (66, 103, 102, 67), (66, 701, 702, 103), (64, 84, 85, 105), (63, 64, 105, 106), (62, 63, 106, 107), (62, 107, 108, 61), (61, 108, 109, 60), (434, 60, 109), (59, 110, 104, 65), (59, 58, 111, 110), (649, 111, 58), (649, 112, 111), (110, 111, 112, 113), (110, 113, 119, 104), (434, 109, 114), (108, 115, 114, 109), (107, 116, 115, 108), (107, 106, 117, 116), (106, 105, 118, 117), (105, 85, 138, 118), (103, 702, 703, 120), (103, 120, 121, 102), (101, 102, 121, 122), (101, 122, 123, 100), (99, 100, 123, 124), (99, 124, 125, 98), (97, 98, 125, 126), (97, 126, 127, 96), (96, 127, 128, 95), (94, 95, 128, 129), (93, 694, 693, 130), (93, 130, 131, 92), (91, 92, 131, 132), (90, 91, 132, 133), (89, 90, 133, 134), (89, 134, 135, 88), (87, 88, 135, 136), (86, 87, 136, 137), (86, 137, 727, 726), (137, 140, 728, 727), (137, 136, 141, 140), (136, 135, 142, 141), (134, 143, 142, 135), (134, 133, 144, 143), (133, 132, 145, 144), (132, 131, 146, 145), (130, 147, 146, 131), (130, 693, 692, 147), (129, 128, 149, 148), (127, 150, 149, 128), (126, 151, 150, 127), (126, 125, 152, 151), (124, 153, 152, 125), (124, 123, 154, 153), (122, 155, 154, 123), (122, 121, 156, 155), (120, 157, 156, 121), (120, 703, 704, 157), (118, 138, 139, 159), (117, 118, 159, 160), (116, 117, 160, 161), (116, 161, 162, 115), (115, 162, 163, 114), (434, 114, 163), (113, 164, 158, 119), (113, 112, 165, 164), (649, 165, 112), (649, 166, 165), (164, 165, 166, 167), (164, 167, 173, 158), (434, 163, 168), (162, 169, 168, 163), (161, 170, 169, 162), (161, 160, 171, 170), (160, 159, 172, 171), (159, 139, 192, 172), (157, 704, 705, 174), (157, 174, 175, 156), (155, 156, 175, 176), (155, 176, 177, 154), (153, 154, 177, 178), (153, 178, 179, 152), (151, 152, 179, 180), (151, 180, 181, 150), (150, 181, 182, 149), (148, 149, 182, 183), (147, 692, 691, 184), (147, 184, 185, 146), (145, 146, 185, 186), (144, 145, 186, 187), (143, 144, 187, 188), (143, 188, 189, 142), (141, 142, 189, 190), (140, 141, 190, 191), (140, 191, 729, 728), (191, 194, 730, 729), (191, 190, 195, 194), (190, 189, 196, 195), (188, 197, 196, 189), (188, 187, 198, 197), (187, 186, 199, 198), (186, 185, 200, 199), (184, 201, 200, 185), (184, 691, 690, 201), (183, 182, 203, 202), (181, 204, 203, 182), (180, 205, 204, 181), (180, 179, 206, 205), (178, 207, 206, 179), (178, 177, 208, 207), (176, 209, 208, 177), (176, 175, 210, 209), (174, 211, 210, 175), (174, 705, 706, 211), (172, 192, 193, 213), (171, 172, 213, 214), (170, 171, 214, 215), (170, 215, 216, 169), (169, 216, 217, 168), (434, 168, 217), (167, 218, 212, 173), (167, 166, 219, 218), (649, 219, 166), (649, 220, 219), (218, 219, 220, 221), (218, 221, 227, 212), (434, 217, 222), (216, 223, 222, 217), (215, 224, 223, 216), (215, 214, 225, 224), (214, 213, 226, 225), (213, 193, 246, 226), (211, 706, 707, 228), (211, 228, 229, 210), (209, 210, 229, 230), (209, 230, 231, 208), (207, 208, 231, 232), (207, 232, 233, 206), (205, 206, 233, 234), (205, 234, 235, 204), (204, 235, 236, 203), (202, 203, 236, 237), (201, 690, 689, 238), (201, 238, 239, 200), (199, 200, 239, 240), (198, 199, 240, 241), (197, 198, 241, 242), (197, 242, 243, 196), (195, 196, 243, 244), (194, 195, 244, 245), (194, 245, 731, 730), (245, 248, 732, 731), (245, 244, 249, 248), (244, 243, 250, 249), (242, 251, 250, 243), (242, 241, 252, 251), (241, 240, 253, 252), (240, 239, 254, 253), (238, 255, 254, 239), (238, 689, 688, 255), (237, 236, 257, 256), (235, 258, 257, 236), (234, 259, 258, 235), (234, 233, 260, 259), (232, 261, 260, 233), (232, 231, 262, 261), (230, 263, 262, 231), (230, 229, 264, 263), (228, 265, 264, 229), (228, 707, 708, 265), (226, 246, 247, 267), (225, 226, 267, 268), (224, 225, 268, 269), (224, 269, 270, 223), (223, 270, 271, 222), (434, 222, 271), (221, 272, 266, 227), (221, 220, 273, 272), (649, 273, 220), (649, 274, 273), (272, 273, 274, 275), (272, 275, 281, 266), (434, 271, 276), (270, 277, 276, 271), (269, 278, 277, 270), (269, 268, 279, 278), (268, 267, 280, 279), (267, 247, 300, 280), (265, 708, 709, 282), (265, 282, 283, 264), (263, 264, 283, 284), (263, 284, 285, 262), (261, 262, 285, 286), (261, 286, 287, 260), (259, 260, 287, 288), (259, 288, 289, 258), (258, 289, 290, 257), (256, 257, 290, 291), (255, 688, 687, 292), (255, 292, 293, 254), (253, 254, 293, 294), (252, 253, 294, 295), (251, 252, 295, 296), (251, 296, 297, 250), (249, 250, 297, 298), (248, 249, 298, 299), (248, 299, 733, 732), (299, 302, 734, 733), (299, 298, 303, 302), (298, 297, 304, 303), (296, 305, 304, 297), (296, 295, 306, 305), (295, 294, 307, 306), (294, 293, 308, 307), (292, 309, 308, 293), (292, 687, 686, 309), (291, 290, 311, 310), (289, 312, 311, 290), (288, 313, 312, 289), (288, 287, 314, 313), (286, 315, 314, 287), (286, 285, 316, 315), (284, 317, 316, 285), (284, 283, 318, 317), (282, 319, 318, 283), (282, 709, 710, 319), (280, 300, 301, 321), (279, 280, 321, 322), (278, 279, 322, 323), (278, 323, 324, 277), (277, 324, 325, 276), (434, 276, 325), (275, 326, 320, 281), (275, 274, 327, 326), (649, 327, 274), (649, 328, 327), (326, 327, 328, 329), (326, 329, 335, 320), (434, 325, 330), (324, 331, 330, 325), (323, 332, 331, 324), (323, 322, 333, 332), (322, 321, 334, 333), (321, 301, 354, 334), (319, 710, 711, 336), (319, 336, 337, 318), (317, 318, 337, 338), (317, 338, 339, 316), (315, 316, 339, 340), (315, 340, 341, 314), (313, 314, 341, 342), (313, 342, 343, 312), (312, 343, 344, 311), (310, 311, 344, 345), (309, 686, 685, 346), (309, 346, 347, 308), (307, 308, 347, 348), (306, 307, 348, 349), (305, 306, 349, 350), (305, 350, 351, 304), (303, 304, 351, 352), (302, 303, 352, 353), (302, 353, 735, 734), (353, 356, 736, 735), (353, 352, 357, 356), (352, 351, 358, 357), (350, 359, 358, 351), (350, 349, 360, 359), (349, 348, 361, 360), (348, 347, 362, 361), (346, 363, 362, 347), (346, 685, 684, 363), (345, 344, 365, 364), (343, 366, 365, 344), (342, 367, 366, 343), (342, 341, 368, 367), (340, 369, 368, 341), (340, 339, 370, 369), (338, 371, 370, 339), (338, 337, 372, 371), (336, 373, 372, 337), (336, 711, 712, 373), (334, 354, 355, 375), (333, 334, 375, 376), (332, 333, 376, 377), (332, 377, 378, 331), (331, 378, 379, 330), (434, 330, 379), (329, 380, 374, 335), (329, 328, 381, 380), (649, 381, 328), (649, 382, 381), (380, 381, 382, 383), (380, 383, 389, 374), (434, 379, 384), (378, 385, 384, 379), (377, 386, 385, 378), (377, 376, 387, 386), (376, 375, 388, 387), (375, 355, 408, 388), (373, 712, 713, 390), (373, 390, 391, 372), (371, 372, 391, 392), (371, 392, 393, 370), (369, 370, 393, 394), (369, 394, 395, 368), (367, 368, 395, 396), (367, 396, 397, 366), (366, 397, 398, 365), (364, 365, 398, 399), (363, 684, 683, 400), (363, 400, 401, 362), (361, 362, 401, 402), (360, 361, 402, 403), (359, 360, 403, 404), (359, 404, 405, 358), (357, 358, 405, 406), (356, 357, 406, 407), (356, 407, 737, 736), (407, 410, 738, 737), (407, 406, 411, 410), (406, 405, 412, 411), (404, 413, 412, 405), (404, 403, 414, 413), (403, 402, 415, 414), (402, 401, 416, 415), (400, 417, 416, 401), (400, 683, 682, 417), (399, 398, 419, 418), (397, 420, 419, 398), (396, 421, 420, 397), (396, 395, 422, 421), (394, 423, 422, 395), (394, 393, 424, 423), (392, 425, 424, 393), (392, 391, 426, 425), (390, 427, 426, 391), (390, 713, 714, 427), (388, 408, 409, 429), (387, 388, 429, 430), (386, 387, 430, 431), (386, 431, 432, 385), (385, 432, 433, 384), (434, 384, 433), (383, 435, 428, 389), (383, 382, 436, 435), (649, 436, 382), (649, 437, 436), (435, 436, 437, 438), (435, 438, 444, 428), (434, 433, 439), (432, 440, 439, 433), (431, 441, 440, 432), (431, 430, 442, 441), (430, 429, 443, 442), (429, 409, 463, 443), (427, 714, 715, 445), (427, 445, 446, 426), (425, 426, 446, 447), (425, 447, 448, 424), (423, 424, 448, 449), (423, 449, 450, 422), (421, 422, 450, 451), (421, 451, 452, 420), (420, 452, 453, 419), (418, 419, 453, 454), (417, 682, 681, 455), (417, 455, 456, 416), (415, 416, 456, 457), (414, 415, 457, 458), (413, 414, 458, 459), (413, 459, 460, 412), (411, 412, 460, 461), (410, 411, 461, 462), (410, 462, 739, 738), (462, 465, 740, 739), (462, 461, 466, 465), (461, 460, 467, 466), (459, 468, 467, 460), (459, 458, 469, 468), (458, 457, 470, 469), (457, 456, 471, 470), (455, 472, 471, 456), (455, 681, 680, 472), (454, 453, 474, 473), (452, 475, 474, 453), (451, 476, 475, 452), (451, 450, 477, 476), (449, 478, 477, 450), (449, 448, 479, 478), (447, 480, 479, 448), (447, 446, 481, 480), (445, 482, 481, 446), (445, 715, 716, 482), (443, 463, 464, 484), (442, 443, 484, 485), (441, 442, 485, 486), (441, 486, 487, 440), (440, 487, 488, 439), (434, 439, 488), (438, 489, 483, 444), (438, 437, 490, 489), (649, 490, 437), (649, 491, 490), (489, 490, 491, 492), (489, 492, 498, 483), (434, 488, 493), (487, 494, 493, 488), (486, 495, 494, 487), (486, 485, 496, 495), (485, 484, 497, 496), (484, 464, 517, 497), (482, 716, 717, 499), (482, 499, 500, 481), (480, 481, 500, 501), (480, 501, 502, 479), (478, 479, 502, 503), (478, 503, 504, 477), (476, 477, 504, 505), (476, 505, 506, 475), (475, 506, 507, 474), (473, 474, 507, 508), (472, 680, 679, 509), (472, 509, 510, 471), (470, 471, 510, 511), (469, 470, 511, 512), (468, 469, 512, 513), (468, 513, 514, 467), (466, 467, 514, 515), (465, 466, 515, 516), (465, 516, 741, 740), (516, 519, 742, 741), (516, 515, 520, 519), (515, 514, 521, 520), (513, 522, 521, 514), (513, 512, 523, 522), (512, 511, 524, 523), (511, 510, 525, 524), (509, 526, 525, 510), (509, 679, 678, 526), (508, 507, 528, 527), (506, 529, 528, 507), (505, 530, 529, 506), (505, 504, 531, 530), (503, 532, 531, 504), (503, 502, 533, 532), (501, 534, 533, 502), (501, 500, 535, 534), (499, 536, 535, 500), (499, 717, 718, 536), (497, 517, 518, 538), (496, 497, 538, 539), (495, 496, 539, 540), (495, 540, 541, 494), (494, 541, 542, 493), (434, 493, 542), (492, 543, 537, 498), (492, 491, 544, 543), (649, 544, 491), (649, 545, 544), (543, 544, 545, 546), (543, 546, 552, 537), (434, 542, 547), (541, 548, 547, 542), (540, 549, 548, 541), (540, 539, 550, 549), (539, 538, 551, 550), (538, 518, 571, 551), (536, 718, 719, 553), (536, 553, 554, 535), (534, 535, 554, 555), (534, 555, 556, 533), (532, 533, 556, 557), (532, 557, 558, 531), (530, 531, 558, 559), (530, 559, 560, 529), (529, 560, 561, 528), (527, 528, 561, 562), (526, 678, 677, 563), (526, 563, 564, 525), (524, 525, 564, 565), (523, 524, 565, 566), (522, 523, 566, 567), (522, 567, 568, 521), (520, 521, 568, 569), (519, 520, 569, 570), (519, 570, 743, 742), (570, 573, 744, 743), (570, 569, 574, 573), (569, 568, 575, 574), (567, 576, 575, 568), (567, 566, 577, 576), (566, 565, 578, 577), (565, 564, 579, 578), (563, 580, 579, 564), (563, 677, 676, 580), (562, 561, 582, 581), (560, 583, 582, 561), (559, 584, 583, 560), (559, 558, 585, 584), (557, 586, 585, 558), (557, 556, 587, 586), (555, 588, 587, 556), (555, 554, 589, 588), (553, 590, 589, 554), (553, 719, 720, 590), (551, 571, 572, 592), (550, 551, 592, 593), (549, 550, 593, 594), (549, 594, 595, 548), (548, 595, 596, 547), (434, 547, 596), (546, 597, 591, 552), (546, 545, 598, 597), (649, 598, 545), (649, 599, 598), (597, 598, 599, 600), (597, 600, 606, 591), (434, 596, 601), (595, 602, 601, 596), (594, 603, 602, 595), (594, 593, 604, 603), (593, 592, 605, 604), (592, 572, 625, 605), (590, 720, 721, 607), (590, 607, 608, 589), (588, 589, 608, 609), (588, 609, 610, 587), (586, 587, 610, 611), (586, 611, 612, 585), (584, 585, 612, 613), (584, 613, 614, 583), (583, 614, 615, 582), (581, 582, 615, 616), (580, 676, 674, 617), (580, 617, 618, 579), (578, 579, 618, 619), (577, 578, 619, 620), (576, 577, 620, 621), (576, 621, 622, 575), (574, 575, 622, 623), (573, 574, 623, 624), (573, 624, 745, 744), (624, 627, 723, 745), (624, 623, 628, 627), (623, 622, 629, 628), (621, 630, 629, 622), (621, 620, 631, 630), (0, 631, 620, 619), (632, 0, 619, 618), (617, 633, 632, 618), (617, 674, 675, 633), (616, 615, 635, 634), (614, 1, 635, 615), (613, 2, 1, 614), (613, 612, 3, 2), (611, 636, 3, 612), (611, 610, 637, 636), (609, 638, 637, 610), (609, 608, 639, 638), (607, 640, 639, 608), (607, 721, 698, 640), (605, 625, 626, 642), (604, 605, 642, 643), (603, 604, 643, 644), (603, 644, 645, 602), (602, 645, 646, 601), (434, 601, 646), (600, 647, 641, 606), (600, 599, 648, 647), (649, 648, 599), (673, 616, 634, 650), (672, 581, 616, 673), (671, 562, 581, 672), (670, 527, 562, 671), (669, 508, 527, 670), (668, 473, 508, 669), (667, 454, 473, 668), (666, 418, 454, 667), (665, 399, 418, 666), (664, 364, 399, 665), (663, 345, 364, 664), (662, 310, 345, 663), (661, 291, 310, 662), (660, 256, 291, 661), (659, 237, 256, 660), (658, 202, 237, 659), (657, 183, 202, 658), (656, 148, 183, 657), (655, 129, 148, 656), (654, 94, 129, 655), (653, 75, 94, 654), (652, 40, 75, 653), (651, 21, 40, 652), (650, 634, 21, 651), (674, 673, 650, 675), (676, 672, 673, 674), (677, 671, 672, 676), (678, 670, 671, 677), (679, 669, 670, 678), (680, 668, 669, 679), (681, 667, 668, 680), (682, 666, 667, 681), (683, 665, 666, 682), (684, 664, 665, 683), (685, 663, 664, 684), (686, 662, 663, 685), (687, 661, 662, 686), (688, 660, 661, 687), (689, 659, 660, 688), (690, 658, 659, 689), (691, 657, 658, 690), (692, 656, 657, 691), (693, 655, 656, 692), (694, 654, 655, 693), (695, 653, 654, 694), (696, 652, 653, 695), (697, 651, 652, 696), (675, 650, 651, 697), (721, 606, 641, 698), (720, 591, 606, 721), (719, 552, 591, 720), (718, 537, 552, 719), (717, 498, 537, 718), (716, 483, 498, 717), (715, 444, 483, 716), (714, 428, 444, 715), (713, 389, 428, 714), (712, 374, 389, 713), (711, 335, 374, 712), (710, 320, 335, 711), (709, 281, 320, 710), (708, 266, 281, 709), (707, 227, 266, 708), (706, 212, 227, 707), (705, 173, 212, 706), (704, 158, 173, 705), (703, 119, 158, 704), (702, 104, 119, 703), (701, 65, 104, 702), (700, 50, 65, 701), (699, 11, 50, 700), (698, 641, 11, 699), (723, 626, 625, 745), (745, 625, 572, 744), (744, 572, 571, 743), (743, 571, 518, 742), (742, 518, 517, 741), (741, 517, 464, 740), (740, 464, 463, 739), (739, 463, 409, 738), (738, 409, 408, 737), (737, 408, 355, 736), (736, 355, 354, 735), (735, 354, 301, 734), (734, 301, 300, 733), (733, 300, 247, 732), (732, 247, 246, 731), (731, 246, 193, 730), (730, 193, 192, 729), (729, 192, 139, 728), (728, 139, 138, 727), (727, 138, 85, 726), (726, 85, 84, 725), (725, 84, 31, 724), (724, 31, 30, 722), (722, 30, 626, 723)])
me_malbec_bottle.polygons.foreach_set('use_smooth', [True] * 768)
_k = {(8, 644): 1.0, (643, 644): 1.0, (9, 643): 1.0, (8, 9): 1.0, (2, 18): 1.0, (1, 19): 1.0, (19, 20): 1.0, (20, 635): 1.0, (1, 635): 1.0, (21, 634): 1.0, (22, 633): 1.0, (23, 632): 1.0, (23, 38): 1.0, (22, 39): 1.0, (21, 40): 1.0, (20, 41): 1.0, (19, 42): 1.0, (41, 42): 1.0, (18, 43): 1.0, (9, 52): 1.0, (52, 53): 1.0, (8, 53): 1.0, (53, 62): 1.0, (52, 63): 1.0, (62, 63): 1.0, (43, 72): 1.0, (42, 73): 1.0, (73, 74): 1.0, (41, 74): 1.0, (40, 75): 1.0, (39, 76): 1.0, (38, 77): 1.0, (77, 92): 1.0, (76, 93): 1.0, (75, 94): 1.0, (74, 95): 1.0, (73, 96): 1.0, (95, 96): 1.0, (72, 97): 1.0, (63, 106): 1.0, (106, 107): 1.0, (62, 107): 1.0, (107, 116): 1.0, (106, 117): 1.0, (116, 117): 1.0, (97, 126): 1.0, (96, 127): 1.0, (127, 128): 1.0, (95, 128): 1.0, (94, 129): 1.0, (93, 130): 1.0, (92, 131): 1.0, (131, 146): 1.0, (130, 147): 1.0, (129, 148): 1.0, (128, 149): 1.0, (127, 150): 1.0, (149, 150): 1.0, (126, 151): 1.0, (117, 160): 1.0, (160, 161): 1.0, (116, 161): 1.0, (161, 170): 1.0, (160, 171): 1.0, (170, 171): 1.0, (151, 180): 1.0, (150, 181): 1.0, (181, 182): 1.0, (149, 182): 1.0, (148, 183): 1.0, (147, 184): 1.0, (146, 185): 1.0, (185, 200): 1.0, (184, 201): 1.0, (183, 202): 1.0, (182, 203): 1.0, (181, 204): 1.0, (203, 204): 1.0, (180, 205): 1.0, (171, 214): 1.0, (214, 215): 1.0, (170, 215): 1.0, (215, 224): 1.0, (214, 225): 1.0, (224, 225): 1.0, (205, 234): 1.0, (204, 235): 1.0, (235, 236): 1.0, (203, 236): 1.0, (202, 237): 1.0, (201, 238): 1.0, (200, 239): 1.0, (239, 254): 1.0, (238, 255): 1.0, (237, 256): 1.0, (236, 257): 1.0, (235, 258): 1.0, (257, 258): 1.0, (234, 259): 1.0, (225, 268): 1.0, (268, 269): 1.0, (224, 269): 1.0, (269, 278): 1.0, (268, 279): 1.0, (278, 279): 1.0, (259, 288): 1.0, (258, 289): 1.0, (289, 290): 1.0, (257, 290): 1.0, (256, 291): 1.0, (255, 292): 1.0, (254, 293): 1.0, (293, 308): 1.0, (292, 309): 1.0, (291, 310): 1.0, (290, 311): 1.0, (289, 312): 1.0, (311, 312): 1.0, (288, 313): 1.0, (279, 322): 1.0, (322, 323): 1.0, (278, 323): 1.0, (323, 332): 1.0, (322, 333): 1.0, (332, 333): 1.0, (313, 342): 1.0, (312, 343): 1.0, (343, 344): 1.0, (311, 344): 1.0, (310, 345): 1.0, (309, 346): 1.0, (308, 347): 1.0, (347, 362): 1.0, (346, 363): 1.0, (345, 364): 1.0, (344, 365): 1.0, (343, 366): 1.0, (365, 366): 1.0, (342, 367): 1.0, (333, 376): 1.0, (376, 377): 1.0, (332, 377): 1.0, (377, 386): 1.0, (376, 387): 1.0, (386, 387): 1.0, (367, 396): 1.0, (366, 397): 1.0, (397, 398): 1.0, (365, 398): 1.0, (364, 399): 1.0, (363, 400): 1.0, (362, 401): 1.0, (401, 416): 1.0, (400, 417): 1.0, (399, 418): 1.0, (398, 419): 1.0, (397, 420): 1.0, (419, 420): 1.0, (396, 421): 1.0, (387, 430): 1.0, (430, 431): 1.0, (386, 431): 1.0, (431, 441): 1.0, (430, 442): 1.0, (441, 442): 1.0, (421, 451): 1.0, (420, 452): 1.0, (452, 453): 1.0, (419, 453): 1.0, (418, 454): 1.0, (417, 455): 1.0, (416, 456): 1.0, (456, 471): 1.0, (455, 472): 1.0, (454, 473): 1.0, (453, 474): 1.0, (452, 475): 1.0, (474, 475): 1.0, (451, 476): 1.0, (442, 485): 1.0, (485, 486): 1.0, (441, 486): 1.0, (486, 495): 1.0, (485, 496): 1.0, (495, 496): 1.0, (476, 505): 1.0, (475, 506): 1.0, (506, 507): 1.0, (474, 507): 1.0, (473, 508): 1.0, (472, 509): 1.0, (471, 510): 1.0, (510, 525): 1.0, (509, 526): 1.0, (508, 527): 1.0, (507, 528): 1.0, (506, 529): 1.0, (528, 529): 1.0, (505, 530): 1.0, (496, 539): 1.0, (539, 540): 1.0, (495, 540): 1.0, (540, 549): 1.0, (539, 550): 1.0, (549, 550): 1.0, (530, 559): 1.0, (529, 560): 1.0, (560, 561): 1.0, (528, 561): 1.0, (527, 562): 1.0, (526, 563): 1.0, (525, 564): 1.0, (564, 579): 1.0, (563, 580): 1.0, (562, 581): 1.0, (561, 582): 1.0, (560, 583): 1.0, (582, 583): 1.0, (559, 584): 1.0, (550, 593): 1.0, (593, 594): 1.0, (549, 594): 1.0, (594, 603): 1.0, (593, 604): 1.0, (603, 604): 1.0, (584, 613): 1.0, (583, 614): 1.0, (614, 615): 1.0, (582, 615): 1.0, (581, 616): 1.0, (580, 617): 1.0, (579, 618): 1.0, (618, 632): 1.0, (617, 633): 1.0, (616, 634): 1.0, (615, 635): 1.0, (1, 614): 1.0, (2, 613): 1.0, (604, 643): 1.0, (603, 644): 1.0, (616, 673): 1.0, (634, 650): 1.0, (650, 673): 1.0, (581, 672): 1.0, (672, 673): 1.0, (562, 671): 1.0, (671, 672): 1.0, (527, 670): 1.0, (670, 671): 1.0, (508, 669): 1.0, (669, 670): 1.0, (473, 668): 1.0, (668, 669): 1.0, (454, 667): 1.0, (667, 668): 1.0, (418, 666): 1.0, (666, 667): 1.0, (399, 665): 1.0, (665, 666): 1.0, (364, 664): 1.0, (664, 665): 1.0, (345, 663): 1.0, (663, 664): 1.0, (310, 662): 1.0, (662, 663): 1.0, (291, 661): 1.0, (661, 662): 1.0, (256, 660): 1.0, (660, 661): 1.0, (237, 659): 1.0, (659, 660): 1.0, (202, 658): 1.0, (658, 659): 1.0, (183, 657): 1.0, (657, 658): 1.0, (148, 656): 1.0, (656, 657): 1.0, (129, 655): 1.0, (655, 656): 1.0, (94, 654): 1.0, (654, 655): 1.0, (75, 653): 1.0, (653, 654): 1.0, (40, 652): 1.0, (652, 653): 1.0, (21, 651): 1.0, (651, 652): 1.0, (650, 651): 1.0, (617, 674): 1.0, (673, 674): 1.0, (633, 675): 1.0, (650, 675): 1.0, (674, 675): 1.0, (580, 676): 1.0, (672, 676): 1.0, (674, 676): 1.0, (563, 677): 1.0, (671, 677): 1.0, (676, 677): 1.0, (526, 678): 1.0, (670, 678): 1.0, (677, 678): 1.0, (509, 679): 1.0, (669, 679): 1.0, (678, 679): 1.0, (472, 680): 1.0, (668, 680): 1.0, (679, 680): 1.0, (455, 681): 1.0, (667, 681): 1.0, (680, 681): 1.0, (417, 682): 1.0, (666, 682): 1.0, (681, 682): 1.0, (400, 683): 1.0, (665, 683): 1.0, (682, 683): 1.0, (664, 684): 1.0, (363, 684): 1.0, (683, 684): 1.0, (346, 685): 1.0, (663, 685): 1.0, (684, 685): 1.0, (309, 686): 1.0, (662, 686): 1.0, (685, 686): 1.0, (292, 687): 1.0, (661, 687): 1.0, (686, 687): 1.0, (255, 688): 1.0, (660, 688): 1.0, (687, 688): 1.0, (238, 689): 1.0, (659, 689): 1.0, (688, 689): 1.0, (201, 690): 1.0, (658, 690): 1.0, (689, 690): 1.0, (184, 691): 1.0, (657, 691): 1.0, (690, 691): 1.0, (656, 692): 1.0, (147, 692): 1.0, (691, 692): 1.0, (130, 693): 1.0, (655, 693): 1.0, (692, 693): 1.0, (93, 694): 1.0, (654, 694): 1.0, (693, 694): 1.0, (76, 695): 1.0, (653, 695): 1.0, (694, 695): 1.0, (39, 696): 1.0, (652, 696): 1.0, (695, 696): 1.0, (22, 697): 1.0, (651, 697): 1.0, (696, 697): 1.0, (675, 697): 1.0}
me_malbec_bottle.attributes.new('crease_edge', 'FLOAT', 'EDGE').data.foreach_set('value', [_k.get((min(e.vertices), max(e.vertices)), 0.0) for e in me_malbec_bottle.edges])
me_malbec_bottle.materials.append(mat_bottle_glass_green)
me_malbec_bottle.use_remesh_preserve_volume = False
me_malbec_bottle.use_remesh_preserve_attributes = False
me_malbec_bottle.use_mirror_vertex_groups = False
me_malbec_bottle.update()
me_kator_malbec = bpy.data.meshes.new('Kator Malbec')
me_kator_malbec.from_pydata([(0.2601, -0.06804, -0.2828), (0.2332, -0.133, -0.2828), (0.1904, -0.1887, -0.2828), (0.1346, -0.2315, -0.2828), (0.06969, -0.2584, -0.2828), (3.061e-09, -0.2676, -0.2828), (-0.06969, -0.2584, -0.2828), (-0.1346, -0.2315, -0.2828), (-0.1904, -0.1887, -0.2828), (-0.2332, -0.133, -0.2828), (-0.2601, -0.06804, -0.2828), (-0.2704, -0.0708, 0.1474), (-0.2424, -0.1383, 0.1474), (-0.1979, -0.1963, 0.1474), (-0.14, -0.2408, 0.1474), (-0.07245, -0.2687, 0.1474), (3.29e-09, -0.2783, 0.1474), (0.07245, -0.2687, 0.1474), (0.14, -0.2408, 0.1474), (0.1979, -0.1963, 0.1474), (0.2424, -0.1383, 0.1474), (0.2704, -0.0708, 0.1474)], [], [(11, 10, 9, 12), (12, 9, 8, 13), (13, 8, 7, 14), (14, 7, 6, 15), (15, 6, 5, 16), (16, 5, 4, 17), (17, 4, 3, 18), (18, 3, 2, 19), (19, 2, 1, 20), (0, 21, 20, 1)])
me_kator_malbec.polygons.foreach_set('use_smooth', [True] * 10)
me_kator_malbec.materials.append(mat_kator_malbec)
me_kator_malbec.use_remesh_preserve_volume = False
me_kator_malbec.use_remesh_preserve_attributes = False
me_kator_malbec.use_mirror_vertex_groups = False
me_kator_malbec.update()

# ---- objects
ob_lamp = bpy.data.objects.new('Lamp', light_spot_001)
ob_camera = bpy.data.objects.new('Camera', cam_camera_001)
ob_malbec_bottle = bpy.data.objects.new('Malbec bottle', me_malbec_bottle)
ob_kator_malbec = bpy.data.objects.new('Kator Malbec', me_kator_malbec)

# ---- transforms, parenting, visibility, modifiers, constraints
ob_lamp.location = (23.38, 4.952, 25.45)
ob_lamp.rotation_euler = (0.8296, 9.588e-09, -2.436e-09)
ob_lamp.lock_rotations_4d = False
ob_lamp.empty_display_type = 'ARROWS'
ob_lamp.color = (0.0, 0.0, 0.0, 0.0)
ob_lamp.lineart.crease_threshold = 0.0
ob_camera.location = (1.58, -3.0, 2.638)
ob_camera.rotation_euler = (0.9238, -0.02162, 0.4844)
ob_camera.lock_rotations_4d = False
ob_camera.empty_display_type = 'ARROWS'
ob_camera.color = (0.0, 0.0, 0.0, 0.0)
ob_camera.display_type = 'WIRE'
ob_camera.lineart.crease_threshold = 0.0
ob_malbec_bottle.location = (0.0, 0.0, 0.0)
ob_malbec_bottle.lock_rotations_4d = False
ob_malbec_bottle.empty_display_type = 'ARROWS'
ob_malbec_bottle.color = (0.0, 0.0, 0.0, 1.0)
ob_malbec_bottle.lineart.crease_threshold = 0.0
_m = ob_malbec_bottle.modifiers.new('Subsurf', 'SUBSURF')
_m.uv_smooth = 'PRESERVE_CORNERS'
_m.quality = 1
_m.render_levels = 1
_m.show_only_control_edges = False
ob_kator_malbec.parent = ob_malbec_bottle
ob_kator_malbec.matrix_parent_inverse = Matrix(((1.0, 0.0, 0.0, 0.9775), (0.0, 1.0, 0.0, 0.389), (0.0, 0.0, 1.0, 0.02686), (0.0, 0.0, 0.0, 1.0)))
ob_kator_malbec.location = (-0.9775, -0.389, -0.02686)
ob_kator_malbec.lock_rotations_4d = False
ob_kator_malbec.empty_display_type = 'ARROWS'
ob_kator_malbec.color = (0.0, 0.0, 0.0, 1.0)
ob_kator_malbec.lineart.crease_threshold = 0.0

# ---- collection membership
col_collection_1.objects.link(ob_lamp)
col_collection_1.objects.link(ob_camera)
col_collection_2.objects.link(ob_malbec_bottle)
col_collection_2.objects.link(ob_kator_malbec)

# ---- scene / render settings (as saved in the file)
scene.camera = ob_camera
scene.frame_start = 1; scene.frame_end = 250; scene.frame_set(1)
scene.render.engine = 'BLENDER_EEVEE_NEXT'
scene.render.image_settings.file_format = 'JPEG'
scene.render.image_settings.color_mode = 'RGB'
scene.render.image_settings.quality = 100
scene.render.image_settings.compression = 100
scene.render.image_settings.exr_codec = 'RLE'
scene.render.resolution_x = 800
scene.render.resolution_y = 600
scene.render.resolution_percentage = 50
scene.render.pixel_aspect_x = 100.0
scene.render.pixel_aspect_y = 100.0
scene.render.fps = 25
scene.render.dither_intensity = 0.0
scene.render.use_compositing = False
scene.render.use_sequencer = False
scene.render.bake_margin = 2
scene.render.bake_bias = 0.0
scene.render.use_stamp_time = False
scene.render.use_stamp_date = False
scene.render.use_stamp_frame = False
scene.render.use_stamp_camera = False
scene.render.use_stamp_scene = False
scene.render.use_stamp_filename = False
scene.render.use_stamp_render_time = False
scene.render.stamp_font_size = 0
scene.cycles.use_denoising = False
scene.cycles.samples = 10
scene.cycles.sampling_pattern = 'TABULATED_SOBOL'
scene.cycles.light_sampling_threshold = 0.0
scene.cycles.use_adaptive_sampling = False
scene.cycles.use_light_tree = False
scene.cycles.blur_glossy = 0.0
scene.cycles.volume_bounces = 1
scene.cycles.pixel_filter_type = 'GAUSSIAN'
scene.cycles.sample_clamp_indirect = 0.0
scene.view_settings.view_transform = 'Raw'
bpy.context.view_layer.update()
